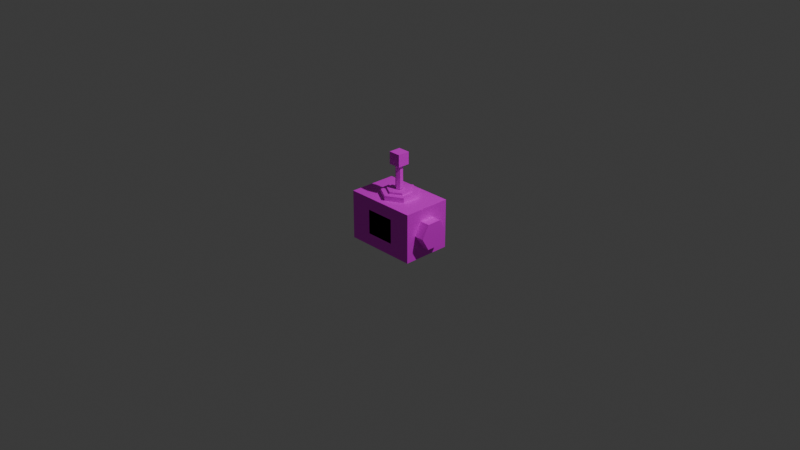 # Source: Player02.blend  (saved by Blender 4.4.32; exported with 4.5.12 LTS)
import bpy
from mathutils import Matrix  # noqa: F401  (used for matrix-valued properties, if any)

bpy.ops.wm.read_factory_settings(use_empty=True)
scene = bpy.context.scene
scene.name = 'Scene'

# ---- collections
col_collection = bpy.data.collections.new('Collection'); scene.collection.children.link(col_collection)

# ---- images (referenced by path relative to the original .blend; pixels are not part of the script)
import os
ASSET_DIR = os.environ.get("B2B_ASSET_DIR", "")  # directory of the original .blend (textures are referenced by path, not embedded)
HERE = os.path.dirname(os.path.abspath(__file__))  # packed textures are extracted next to this script under _unpacked/

def load_image(name, relpath, width, height, colorspace="sRGB"):
    """Load a texture the original file referenced (path relative to the .blend, or extracted next to this script)."""
    p = next((c for c in (os.path.join(HERE, relpath), os.path.join(ASSET_DIR, relpath)) if relpath and os.path.exists(c)), "")
    if p:
        img = bpy.data.images.load(p, check_existing=True)
        img.name = name
    else:  # same state as the original file: an image datablock whose file is absent (Cycles renders it pink)
        img = bpy.data.images.new(name, width, height)
        img.source = "FILE"
        img.filepath = "//" + (relpath or name)
    img.colorspace_settings.name = colorspace
    return img
img_p_head_png = load_image('P_Head.png', 'P_Head/P_Head.png', 1024, 1024, 'sRGB')
img_p_body_png = load_image('P_Body.png', 'P_Body/P_Body.png', 1024, 1024, 'sRGB')
img_p_hand_png = load_image('P_Hand.png', 'P_Hand_L/P_Hand.png', 1024, 1024, 'sRGB')
img_p_leg_png_001 = load_image('P_Leg.png.001', 'P_Leg_R/P_Leg.png', 1024, 1024, 'sRGB')

# ---- materials (node trees are filled in below, after node groups)
mat_x = bpy.data.materials.new('マテリアル')
mat_001 = bpy.data.materials.new('マテリアル.001')
mat_002 = bpy.data.materials.new('マテリアル.002')
mat_004 = bpy.data.materials.new('マテリアル.004')
mat_005 = bpy.data.materials.new('マテリアル.005')
mat_006 = bpy.data.materials.new('マテリアル.006')

# ---- material node trees
mat_x.use_nodes = True; mat_x.node_tree.nodes.clear()
_N = mat_x.node_tree.nodes; _L = mat_x.node_tree.links
n0 = _N.new('ShaderNodeBsdfPrincipled'); n0.name = 'プリンシプルBSDF'; n0.location = (10, 300)
n1 = _N.new('ShaderNodeOutputMaterial'); n1.name = 'マテリアル出力'; n1.location = (300, 300)
n2 = _N.new('ShaderNodeTexImage'); n2.name = '画像テクスチャ'; n2.location = (-280, 275)
n2.image = img_p_head_png
_L.new(n0.outputs[0], n1.inputs[0])
_L.new(n2.outputs[0], n0.inputs[0])
n1.is_active_output = True
mat_001.use_nodes = True; mat_001.node_tree.nodes.clear()
_N = mat_001.node_tree.nodes; _L = mat_001.node_tree.links
n0 = _N.new('ShaderNodeBsdfPrincipled'); n0.name = 'プリンシプルBSDF'; n0.location = (10, 300)
n1 = _N.new('ShaderNodeOutputMaterial'); n1.name = 'マテリアル出力'; n1.location = (300, 300)
n2 = _N.new('ShaderNodeTexImage'); n2.name = '画像テクスチャ'; n2.location = (-280, 275)
n2.image = img_p_body_png
_L.new(n0.outputs[0], n1.inputs[0])
_L.new(n2.outputs[0], n0.inputs[0])
n1.is_active_output = True
mat_002.use_nodes = True; mat_002.node_tree.nodes.clear()
_N = mat_002.node_tree.nodes; _L = mat_002.node_tree.links
n0 = _N.new('ShaderNodeBsdfPrincipled'); n0.name = 'プリンシプルBSDF'; n0.location = (10, 300)
n1 = _N.new('ShaderNodeOutputMaterial'); n1.name = 'マテリアル出力'; n1.location = (300, 300)
n2 = _N.new('ShaderNodeTexImage'); n2.name = '画像テクスチャ'; n2.location = (-280, 275)
n2.image = img_p_hand_png
_L.new(n0.outputs[0], n1.inputs[0])
_L.new(n2.outputs[0], n0.inputs[0])
n1.is_active_output = True
mat_004.use_nodes = True; mat_004.node_tree.nodes.clear()
_N = mat_004.node_tree.nodes; _L = mat_004.node_tree.links
n0 = _N.new('ShaderNodeBsdfPrincipled'); n0.name = 'プリンシプルBSDF'; n0.location = (10, 300)
n1 = _N.new('ShaderNodeOutputMaterial'); n1.name = 'マテリアル出力'; n1.location = (300, 300)
n2 = _N.new('ShaderNodeTexImage'); n2.name = '画像テクスチャ'; n2.location = (-280, 275)
n2.image = img_p_hand_png
_L.new(n0.outputs[0], n1.inputs[0])
_L.new(n2.outputs[0], n0.inputs[0])
n1.is_active_output = True
mat_005.use_nodes = True; mat_005.node_tree.nodes.clear()
_N = mat_005.node_tree.nodes; _L = mat_005.node_tree.links
n0 = _N.new('ShaderNodeBsdfPrincipled'); n0.name = 'プリンシプルBSDF'; n0.location = (10, 300)
n1 = _N.new('ShaderNodeOutputMaterial'); n1.name = 'マテリアル出力'; n1.location = (300, 300)
n2 = _N.new('ShaderNodeTexImage'); n2.name = '画像テクスチャ'; n2.location = (-280, 275)
n2.image = img_p_leg_png_001
_L.new(n0.outputs[0], n1.inputs[0])
_L.new(n2.outputs[0], n0.inputs[0])
n1.is_active_output = True
mat_006.use_nodes = True; mat_006.node_tree.nodes.clear()
_N = mat_006.node_tree.nodes; _L = mat_006.node_tree.links
n0 = _N.new('ShaderNodeBsdfPrincipled'); n0.name = 'プリンシプルBSDF'; n0.location = (10, 300)
n1 = _N.new('ShaderNodeOutputMaterial'); n1.name = 'マテリアル出力'; n1.location = (300, 300)
n2 = _N.new('ShaderNodeTexImage'); n2.name = '画像テクスチャ'; n2.location = (-280, 275)
n2.image = img_p_leg_png_001
_L.new(n0.outputs[0], n1.inputs[0])
_L.new(n2.outputs[0], n0.inputs[0])
n1.is_active_output = True

# ---- world
world_world = bpy.data.worlds.new('World'); scene.world = world_world
world_world.use_nodes = True; world_world.node_tree.nodes.clear()
_N = world_world.node_tree.nodes; _L = world_world.node_tree.links
n0 = _N.new('ShaderNodeOutputWorld'); n0.name = 'World Output'; n0.location = (300, 300)
n1 = _N.new('ShaderNodeBackground'); n1.name = 'Background'; n1.location = (10, 300)
n1.inputs[0].default_value = (0.05088, 0.05088, 0.05088, 1.0)
_L.new(n1.outputs[0], n0.inputs[0])
n0.is_active_output = True
world_world.color = (0.05088, 0.05088, 0.05088)
world_world.sun_shadow_jitter_overblur = 0.0

# ---- cameras
cam_camera = bpy.data.cameras.new('Camera')
cam_camera.clip_end = 100.0
cam_camera.ortho_scale = 7.314

# ---- lights
light_light = bpy.data.lights.new('Light', 'POINT')
light_light.energy = 1000.0
light_light.shadow_soft_size = 0.1

# ---- meshes
me_002 = bpy.data.meshes.new('立方体.002')
me_002.from_pydata([(0.3966, 0.2644, -0.2644), (0.3966, 0.2644, 0.2644), (0.3966, -0.2644, -0.2644), (0.3966, -0.2644, 0.2644), (-0.3966, 0.2644, -0.2644), (-0.3966, 0.2644, 0.2644), (-0.3966, -0.2644, -0.2644), (-0.3966, -0.2644, 0.2644), (1.156e-08, -0.1322, 0.2597), (-0.1145, -0.0661, 0.2597), (1.156e-08, -0.1322, 0.339), (0.1145, -0.0661, 0.2597), (0.1145, 0.0661, 0.2597), (0.1145, -0.0661, 0.339), (0.1145, 0.0661, 0.339), (-1.156e-08, 0.1322, 0.339), (-0.1145, 0.0661, 0.339), (-1.156e-08, 0.1322, 0.2597), (-0.1145, 0.0661, 0.2597), (-0.1145, -0.0661, 0.339), (3.467e-09, -0.03966, 0.3449), (-0.03434, -0.01983, 0.3449), (3.467e-09, -0.03966, 0.6093), (0.03434, -0.01983, 0.3449), (0.03434, 0.01983, 0.3449), (0.03434, -0.01983, 0.6093), (0.03434, 0.01983, 0.6093), (-3.467e-09, 0.03966, 0.6093), (-0.03434, 0.01983, 0.6093), (-3.467e-09, 0.03966, 0.3449), (-0.03434, 0.01983, 0.3449), (-0.03434, -0.01983, 0.6093), (0.0661, 0.0661, 0.6034), (0.0661, -0.0661, 0.6034), (0.0661, 0.0661, 0.7356), (-0.0661, 0.0661, 0.6034), (-0.0661, -0.0661, 0.6034), (-0.0661, 0.0661, 0.7356), (-0.0661, -0.0661, 0.7356), (0.0661, -0.0661, 0.7356), (0.5023, -0.1586, 1.387e-09), (0.5023, -0.07932, -0.1374), (0.3966, -0.1586, -1.387e-09), (0.5023, -0.07932, 0.1374), (0.5023, 0.07932, 0.1374), (0.3966, -0.07932, 0.1374), (0.3966, 0.07932, 0.1374), (0.3966, 0.1586, -1.387e-09), (0.3966, 0.07932, -0.1374), (0.5023, 0.1586, 1.387e-09), (0.5023, 0.07932, -0.1374), (0.3966, -0.07932, -0.1374), (-0.3966, -0.1586, 1.387e-09), (-0.3966, -0.07932, -0.1374), (-0.5023, -0.1586, -1.387e-09), (-0.3966, -0.07932, 0.1374), (-0.3966, 0.07932, 0.1374), (-0.5023, -0.07932, 0.1374), (-0.5023, 0.07228, 0.1374), (-0.5023, 0.07932, 0.1374), (-0.5023, 0.1586, -1.387e-09), (-0.5023, 0.07932, -0.1374), (-0.3966, 0.1586, 1.387e-09), (-0.3966, 0.07932, -0.1374), (-0.5023, -0.07932, -0.1374)], [], [(1, 2, 0), (3, 6, 2), (7, 4, 6), (5, 0, 4), (6, 0, 2), (3, 5, 7), (10, 9, 8), (13, 8, 11), (14, 11, 12), (10, 14, 16), (15, 12, 17), (16, 17, 18), (19, 18, 9), (22, 21, 20), (25, 20, 23), (26, 23, 24), (27, 24, 29), (28, 29, 30), (31, 30, 21), (34, 33, 32), (36, 32, 33), (37, 32, 35), (38, 35, 36), (39, 37, 38), (39, 36, 33), (42, 41, 40), (44, 43, 41), (45, 40, 43), (46, 43, 44), (47, 44, 49), (48, 49, 50), (51, 50, 41), (54, 53, 52), (57, 52, 55), (58, 55, 56), (60, 61, 58), (58, 56, 59), (60, 56, 62), (61, 62, 63), (64, 63, 53), (1, 3, 2), (3, 7, 6), (7, 5, 4), (5, 1, 0), (6, 4, 0), (3, 1, 5), (10, 19, 9), (13, 10, 8), (14, 13, 11), (16, 19, 10), (10, 13, 14), (14, 15, 16), (15, 14, 12), (16, 15, 17), (19, 16, 18), (22, 31, 21), (25, 22, 20), (26, 25, 23), (27, 26, 24), (28, 27, 29), (31, 28, 30), (34, 39, 33), (36, 35, 32), (37, 34, 32), (38, 37, 35), (39, 34, 37), (39, 38, 36), (42, 51, 41), (43, 40, 41), (41, 50, 49), (49, 44, 41), (45, 42, 40), (46, 45, 43), (47, 46, 44), (48, 47, 49), (51, 48, 50), (54, 64, 53), (57, 54, 52), (58, 57, 55), (61, 64, 58), (64, 54, 58), (54, 57, 58), (58, 59, 60), (60, 59, 56), (61, 60, 62), (64, 61, 63)])
_uv = me_002.uv_layers.new(name='UVマップ')
_uv.uv.foreach_set('vector', [0.2301, 0.23, -0.0007579, 0.4609, -0.0007579, 0.23, 0.2301, 0.4609, 0.5765, 0.6918, 0.2301, 0.6918, 0.5765, 0.4609, 0.8073, 0.23, 0.8073, 0.4609, 0.5765, 0.23, 0.2301, -0.0008903, 0.5765, -0.0008903, 0.5765, 0.6918, 0.2301, 0.9226, 0.2301, 0.6918, 0.2301, 0.4609, 0.5765, 0.23, 0.5765, 0.4609, 0.8987, 0.7635, 0.9254, 0.7847, 0.8993, 0.7818, 0.8481, 0.7709, 0.8993, 0.7818, 0.8757, 0.7941, 0.8461, 0.8411, 0.8757, 0.7941, 0.8781, 0.8237, 0.8987, 0.7635, 0.8165, 0.7031, 0.9664, 0.6811, 0.9099, 0.8699, 0.8781, 0.8237, 0.908, 0.8336, 0.9664, 0.8284, 0.908, 0.8336, 0.9327, 0.8126, 0.9531, 0.7576, 0.9327, 0.8126, 0.9254, 0.7847, 0.7484, 0.6132, 0.7311, 0.4978, 0.7484, 0.4978, 0.6618, 0.6132, 0.6445, 0.4978, 0.6618, 0.4978, 0.6792, 0.6132, 0.6618, 0.4978, 0.6792, 0.4978, 0.6965, 0.6132, 0.6792, 0.4978, 0.6965, 0.4978, 0.7138, 0.6132, 0.6965, 0.4978, 0.7138, 0.4978, 0.7311, 0.6132, 0.7138, 0.4978, 0.7311, 0.4978, 0.736, 0.6871, 0.6783, 0.7448, 0.6783, 0.6871, 0.6783, 0.8025, 0.6206, 0.8602, 0.6206, 0.8025, 0.736, 0.8602, 0.6783, 0.9179, 0.6783, 0.8602, 0.736, 0.8025, 0.6783, 0.8602, 0.6783, 0.8025, 0.7937, 0.8025, 0.736, 0.8602, 0.736, 0.8025, 0.736, 0.7448, 0.6783, 0.8025, 0.6783, 0.7448, 0.9395, 0.402, 0.9408, 0.3348, 0.9858, 0.4044, 0.8618, 0.4753, 0.9437, 0.4753, 0.9437, 0.6173, 0.9236, 0.4336, 0.9858, 0.4044, 0.9437, 0.4753, 0.886, 0.4361, 0.9437, 0.4753, 0.8618, 0.4753, 0.8631, 0.4081, 0.8618, 0.4753, 0.8168, 0.4057, 0.879, 0.3765, 0.8168, 0.4057, 0.8589, 0.3348, 0.9166, 0.374, 0.8589, 0.3348, 0.9408, 0.3348, 0.9842, 0.2297, 0.9228, 0.259, 0.9383, 0.2276, 0.9393, 0.161, 0.9383, 0.2276, 0.9155, 0.2, 0.8606, 0.1599, 0.9155, 0.2, 0.8781, 0.2024, 0.8168, 0.0879, 0.859, 0.01713, 0.8606, 0.1599, 0.8606, 0.1599, 0.8781, 0.2024, 0.8573, 0.1616, 0.8168, 0.2323, 0.8781, 0.2024, 0.8626, 0.2341, 0.8619, 0.3007, 0.8626, 0.2341, 0.8856, 0.2617, 0.9429, 0.3002, 0.8856, 0.2617, 0.9228, 0.259, 0.2301, 0.23, 0.2301, 0.4609, -0.0007579, 0.4609, 0.2301, 0.4609, 0.5765, 0.4609, 0.5765, 0.6918, 0.5765, 0.4609, 0.5765, 0.23, 0.8073, 0.23, 0.5765, 0.23, 0.2301, 0.23, 0.2301, -0.0008903, 0.5765, 0.6918, 0.5765, 0.9226, 0.2301, 0.9226, 0.2301, 0.4609, 0.2301, 0.23, 0.5765, 0.23, 0.8987, 0.7635, 0.9531, 0.7576, 0.9254, 0.7847, 0.8481, 0.7709, 0.8987, 0.7635, 0.8993, 0.7818, 0.8461, 0.8411, 0.8481, 0.7709, 0.8757, 0.7941, 0.9664, 0.6811, 0.9531, 0.7576, 0.8987, 0.7635, 0.8987, 0.7635, 0.8481, 0.7709, 0.8165, 0.7031, 0.8165, 0.7031, 0.8851, 0.6488, 0.9664, 0.6811, 0.9099, 0.8699, 0.8461, 0.8411, 0.8781, 0.8237, 0.9664, 0.8284, 0.9099, 0.8699, 0.908, 0.8336, 0.9531, 0.7576, 0.9664, 0.8284, 0.9327, 0.8126, 0.7484, 0.6132, 0.7311, 0.6132, 0.7311, 0.4978, 0.6618, 0.6132, 0.6445, 0.6132, 0.6445, 0.4978, 0.6792, 0.6132, 0.6618, 0.6132, 0.6618, 0.4978, 0.6965, 0.6132, 0.6792, 0.6132, 0.6792, 0.4978, 0.7138, 0.6132, 0.6965, 0.6132, 0.6965, 0.4978, 0.7311, 0.6132, 0.7138, 0.6132, 0.7138, 0.4978, 0.736, 0.6871, 0.736, 0.7448, 0.6783, 0.7448, 0.6783, 0.8025, 0.6783, 0.8602, 0.6206, 0.8602, 0.736, 0.8602, 0.736, 0.9179, 0.6783, 0.9179, 0.736, 0.8025, 0.736, 0.8602, 0.6783, 0.8602, 0.7937, 0.8025, 0.7937, 0.8602, 0.736, 0.8602, 0.736, 0.7448, 0.736, 0.8025, 0.6783, 0.8025, 0.9395, 0.402, 0.9166, 0.374, 0.9408, 0.3348, 0.9437, 0.4753, 0.9847, 0.5463, 0.9437, 0.6173, 0.9437, 0.6173, 0.8618, 0.6173, 0.8208, 0.5463, 0.8208, 0.5463, 0.8618, 0.4753, 0.9437, 0.6173, 0.9236, 0.4336, 0.9395, 0.402, 0.9858, 0.4044, 0.886, 0.4361, 0.9236, 0.4336, 0.9437, 0.4753, 0.8631, 0.4081, 0.886, 0.4361, 0.8618, 0.4753, 0.879, 0.3765, 0.8631, 0.4081, 0.8168, 0.4057, 0.9166, 0.374, 0.879, 0.3765, 0.8589, 0.3348, 0.9842, 0.2297, 0.9429, 0.3002, 0.9228, 0.259, 0.9393, 0.161, 0.9842, 0.2297, 0.9383, 0.2276, 0.8606, 0.1599, 0.9393, 0.161, 0.9155, 0.2, 0.859, 0.01713, 0.9413, 0.01829, 0.8606, 0.1599, 0.9413, 0.01829, 0.9815, 0.09021, 0.8606, 0.1599, 0.9815, 0.09021, 0.9393, 0.161, 0.8606, 0.1599, 0.8606, 0.1599, 0.857, 0.1598, 0.8168, 0.0879, 0.8168, 0.2323, 0.8573, 0.1616, 0.8781, 0.2024, 0.8619, 0.3007, 0.8168, 0.2323, 0.8626, 0.2341, 0.9429, 0.3002, 0.8619, 0.3007, 0.8856, 0.2617])
me_002.materials.append(mat_x)
me_002.update()
me_004 = bpy.data.meshes.new('立方体.004')
me_004.from_pydata([(0.2538, 0.2115, -0.2115), (0.2538, 0.2115, 0.2115), (0.2538, -0.2115, -0.2115), (0.2538, -0.2115, 0.2115), (-0.2538, 0.2115, -0.2115), (-0.2538, 0.2115, 0.2115), (-0.2538, -0.2115, -0.2115), (-0.2538, -0.2115, 0.2115), (1.733e-08, -0.1983, 0.2115), (1.733e-08, -0.1983, 0.3173), (-0.1717, -0.09914, 0.2115), (-0.1717, -0.09914, 0.3173), (-0.1717, 0.09914, 0.2115), (-0.1717, 0.09914, 0.3173), (-1.733e-08, 0.1983, 0.2115), (-1.733e-08, 0.1983, 0.3173), (0.1717, 0.09914, 0.2115), (0.1717, 0.09914, 0.3173), (0.1717, -0.09914, 0.2115), (0.1717, -0.09914, 0.3173)], [], [(1, 2, 0), (3, 6, 2), (7, 4, 6), (5, 0, 4), (6, 0, 2), (3, 5, 7), (9, 10, 8), (11, 12, 10), (13, 14, 12), (15, 16, 14), (17, 15, 13), (17, 18, 16), (19, 8, 18), (1, 3, 2), (3, 7, 6), (7, 5, 4), (5, 1, 0), (6, 4, 0), (3, 1, 5), (9, 11, 10), (11, 13, 12), (13, 15, 14), (15, 17, 16), (13, 11, 17), (11, 9, 17), (9, 19, 17), (17, 19, 18), (19, 9, 8)])
_uv = me_004.uv_layers.new(name='UVマップ')
_uv.uv.foreach_set('vector', [0.2492, 0.2492, 0.0001261, 0.4983, 0.0001261, 0.2492, 0.2492, 0.4983, 0.4983, 0.7473, 0.2492, 0.7473, 0.4983, 0.4983, 0.7473, 0.2492, 0.7473, 0.4983, 0.4983, 0.2492, 0.2492, 0.0001261, 0.4983, 0.0001261, 0.4983, 0.7473, 0.2492, 0.9964, 0.2492, 0.7473, 0.2492, 0.4983, 0.4983, 0.2492, 0.4983, 0.4983, 0.7476, 0.5901, 0.8602, 0.5482, 0.7965, 0.6288, 0.8113, 0.5095, 0.9327, 0.4565, 0.8602, 0.5482, 0.8838, 0.4178, 0.9964, 0.376, 0.9327, 0.4565, 0.9439, 0.3546, 0.9999, 0.2612, 0.9964, 0.376, 0.9257, 0.2665, 0.9439, 0.3546, 0.8838, 0.4178, 0.9257, 0.2665, 0.9899, 0.1222, 0.9999, 0.2612, 0.9157, 0.1275, 0.9811, 0.0001261, 0.9899, 0.1222, 0.2492, 0.2492, 0.2492, 0.4983, 0.0001261, 0.4983, 0.2492, 0.4983, 0.4983, 0.4983, 0.4983, 0.7473, 0.4983, 0.4983, 0.4983, 0.2492, 0.7473, 0.2492, 0.4983, 0.2492, 0.2492, 0.2492, 0.2492, 0.0001261, 0.4983, 0.7473, 0.4983, 0.9964, 0.2492, 0.9964, 0.2492, 0.4983, 0.2492, 0.2492, 0.4983, 0.2492, 0.7476, 0.5901, 0.8113, 0.5095, 0.8602, 0.5482, 0.8113, 0.5095, 0.8838, 0.4178, 0.9327, 0.4565, 0.8838, 0.4178, 0.9439, 0.3546, 0.9964, 0.376, 0.9439, 0.3546, 0.9257, 0.2665, 0.9999, 0.2612, 0.8838, 0.4178, 0.779, 0.3888, 0.9257, 0.2665, 0.779, 0.3888, 0.7476, 0.2986, 0.9257, 0.2665, 0.7476, 0.2986, 0.8209, 0.2375, 0.9257, 0.2665, 0.9257, 0.2665, 0.9157, 0.1275, 0.9899, 0.1222, 0.9157, 0.1275, 0.907, 0.005457, 0.9811, 0.0001261])
me_004.materials.append(mat_001)
me_004.update()
me_010 = bpy.data.meshes.new('立方体.010')
me_010.from_pydata([(0.1322, 0.1322, -0.1322), (0.1322, 0.1322, 0.1322), (0.1322, -0.1322, -0.1322), (0.1322, -0.1322, 0.1322), (-0.1322, 0.1322, -0.1322), (-0.1322, 0.1322, 0.1322), (-0.1322, -0.1322, -0.1322), (-0.1322, -0.1322, 0.1322), (9.245e-09, -0.1058, 0.1322), (9.245e-09, -0.1058, 0.1851), (-0.09159, -0.05288, 0.1322), (-0.09159, -0.05288, 0.1851), (-0.09159, 0.05288, 0.1322), (-0.09159, 0.05288, 0.1851), (-9.245e-09, 0.1058, 0.1322), (-9.245e-09, 0.1058, 0.1851), (0.09159, 0.05288, 0.1322), (0.09159, 0.05288, 0.1851), (0.09159, -0.05288, 0.1322), (0.09159, -0.05288, 0.1851)], [], [(1, 2, 0), (3, 6, 2), (7, 4, 6), (5, 0, 4), (6, 0, 2), (3, 5, 7), (9, 10, 8), (11, 12, 10), (13, 14, 12), (15, 16, 14), (9, 17, 13), (17, 18, 16), (19, 8, 18), (10, 14, 18), (1, 3, 2), (3, 7, 6), (7, 5, 4), (5, 1, 0), (6, 4, 0), (3, 1, 5), (9, 11, 10), (11, 13, 12), (13, 15, 14), (15, 17, 16), (13, 11, 9), (9, 19, 17), (17, 15, 13), (17, 19, 18), (19, 9, 8), (18, 8, 10), (10, 12, 14), (14, 16, 18)])
_uv = me_010.uv_layers.new(name='UVマップ')
_uv.uv.foreach_set('vector', [0.6745, 0.1823, 0.5235, 0.3333, 0.5235, 0.1823, 0.6745, 0.3333, 0.8255, 0.4843, 0.6745, 0.4843, 0.8255, 0.3333, 0.9765, 0.1823, 0.9765, 0.3333, 0.8255, 0.1823, 0.6745, 0.03123, 0.8255, 0.03123, 0.8255, 0.4843, 0.6745, 0.6354, 0.6745, 0.4843, 0.6745, 0.3333, 0.8255, 0.1823, 0.8255, 0.3333, 0.1648, 0.7831, 0.09077, 0.8077, 0.09077, 0.7831, 0.1648, 0.8077, 0.09077, 0.8324, 0.09077, 0.8077, 0.1648, 0.8324, 0.09077, 0.857, 0.09077, 0.8324, 0.1648, 0.857, 0.09077, 0.8817, 0.09077, 0.857, 0.4198, 0.8847, 0.3152, 0.8847, 0.3675, 0.7941, 0.1648, 0.8817, 0.09077, 0.9064, 0.09077, 0.8817, 0.1648, 0.9064, 0.09077, 0.931, 0.09077, 0.9064, 0.337, 0.9149, 0.3893, 0.8243, 0.2847, 0.8243, 0.6745, 0.1823, 0.6745, 0.3333, 0.5235, 0.3333, 0.6745, 0.3333, 0.8255, 0.3333, 0.8255, 0.4843, 0.8255, 0.3333, 0.8255, 0.1823, 0.9765, 0.1823, 0.8255, 0.1823, 0.6745, 0.1823, 0.6745, 0.03123, 0.8255, 0.4843, 0.8255, 0.6354, 0.6745, 0.6354, 0.6745, 0.3333, 0.6745, 0.1823, 0.8255, 0.1823, 0.1648, 0.7831, 0.1648, 0.8077, 0.09077, 0.8077, 0.1648, 0.8077, 0.1648, 0.8324, 0.09077, 0.8324, 0.1648, 0.8324, 0.1648, 0.857, 0.09077, 0.857, 0.1648, 0.857, 0.1648, 0.8817, 0.09077, 0.8817, 0.3675, 0.7941, 0.4198, 0.8243, 0.4198, 0.8847, 0.4198, 0.8847, 0.3675, 0.9149, 0.3152, 0.8847, 0.3152, 0.8847, 0.3152, 0.8243, 0.3675, 0.7941, 0.1648, 0.8817, 0.1648, 0.9064, 0.09077, 0.9064, 0.1648, 0.9064, 0.1648, 0.931, 0.09077, 0.931, 0.2847, 0.8243, 0.2847, 0.8847, 0.337, 0.9149, 0.337, 0.9149, 0.3893, 0.8847, 0.3893, 0.8243, 0.3893, 0.8243, 0.337, 0.7941, 0.2847, 0.8243])
me_010.materials.append(mat_002)
me_010.update()
me_011 = bpy.data.meshes.new('立方体.011')
me_011.from_pydata([(0.1322, 0.1322, -0.1322), (0.1322, 0.1322, 0.1322), (0.1322, -0.1322, -0.1322), (0.1322, -0.1322, 0.1322), (-0.1322, 0.1322, -0.1322), (-0.1322, 0.1322, 0.1322), (-0.1322, -0.1322, -0.1322), (-0.1322, -0.1322, 0.1322), (9.245e-09, -0.1057, 0.1322), (9.245e-09, -0.1057, 0.1851), (-0.09158, -0.05287, 0.1322), (-0.09158, -0.05287, 0.1851), (-0.09158, 0.05287, 0.1322), (-0.09158, 0.05287, 0.1851), (-9.245e-09, 0.1057, 0.1322), (-9.245e-09, 0.1057, 0.1851), (0.09158, 0.05287, 0.1322), (0.09158, 0.05287, 0.1851), (0.09158, -0.05287, 0.1322), (0.09158, -0.05287, 0.1851)], [], [(1, 2, 0), (3, 6, 2), (7, 4, 6), (5, 0, 4), (6, 0, 2), (3, 5, 7), (9, 10, 8), (11, 12, 10), (13, 14, 12), (15, 16, 14), (9, 17, 13), (17, 18, 16), (19, 8, 18), (10, 14, 18), (1, 3, 2), (3, 7, 6), (7, 5, 4), (5, 1, 0), (6, 4, 0), (3, 1, 5), (9, 11, 10), (11, 13, 12), (13, 15, 14), (15, 17, 16), (13, 11, 9), (9, 19, 17), (17, 15, 13), (17, 19, 18), (19, 9, 8), (18, 8, 10), (10, 12, 14), (14, 16, 18)])
_uv = me_011.uv_layers.new(name='UVマップ')
_uv.uv.foreach_set('vector', [0.6736, 0.1823, 0.5226, 0.3333, 0.5226, 0.1823, 0.6736, 0.3333, 0.8247, 0.4843, 0.6736, 0.4843, 0.8247, 0.3333, 0.9757, 0.1823, 0.9757, 0.3333, 0.8247, 0.1823, 0.6736, 0.03123, 0.8247, 0.03123, 0.8247, 0.4843, 0.6736, 0.6354, 0.6736, 0.4843, 0.6736, 0.3333, 0.8247, 0.1823, 0.8247, 0.3333, 0.1649, 0.7843, 0.0909, 0.8089, 0.0909, 0.7843, 0.1649, 0.8089, 0.0909, 0.8336, 0.0909, 0.8089, 0.1649, 0.8336, 0.0909, 0.8583, 0.0909, 0.8336, 0.1649, 0.8583, 0.0909, 0.8829, 0.0909, 0.8583, 0.3995, 0.8847, 0.2949, 0.8847, 0.3472, 0.7941, 0.1649, 0.8829, 0.0909, 0.9076, 0.0909, 0.8829, 0.1649, 0.9076, 0.0909, 0.9323, 0.0909, 0.9076, 0.4096, 0.8847, 0.3573, 0.7941, 0.305, 0.8847, 0.6736, 0.1823, 0.6736, 0.3333, 0.5226, 0.3333, 0.6736, 0.3333, 0.8247, 0.3333, 0.8247, 0.4843, 0.8247, 0.3333, 0.8247, 0.1823, 0.9757, 0.1823, 0.8247, 0.1823, 0.6736, 0.1823, 0.6736, 0.03123, 0.8247, 0.4843, 0.8247, 0.6354, 0.6736, 0.6354, 0.6736, 0.3333, 0.6736, 0.1823, 0.8247, 0.1823, 0.1649, 0.7843, 0.1649, 0.8089, 0.0909, 0.8089, 0.1649, 0.8089, 0.1649, 0.8336, 0.0909, 0.8336, 0.1649, 0.8336, 0.1649, 0.8583, 0.0909, 0.8583, 0.1649, 0.8583, 0.1649, 0.8829, 0.0909, 0.8829, 0.3472, 0.7941, 0.3995, 0.8243, 0.3995, 0.8847, 0.3995, 0.8847, 0.3472, 0.9149, 0.2949, 0.8847, 0.2949, 0.8847, 0.2949, 0.8243, 0.3472, 0.7941, 0.1649, 0.8829, 0.1649, 0.9076, 0.0909, 0.9076, 0.1649, 0.9076, 0.1649, 0.9323, 0.0909, 0.9323, 0.305, 0.8847, 0.3573, 0.9149, 0.4096, 0.8847, 0.4096, 0.8847, 0.4096, 0.8243, 0.3573, 0.7941, 0.3573, 0.7941, 0.305, 0.8243, 0.305, 0.8847])
me_011.materials.append(mat_004)
me_011.update()
me_017 = bpy.data.meshes.new('立方体.017')
me_017.from_pydata([(0.1586, 0.2644, -0.1322), (0.1586, 0.2644, 0.1322), (0.1586, -0.2644, -0.1322), (0.1586, -0.2644, 0.1322), (-0.1586, 0.2644, -0.1322), (-0.1586, 0.2644, 0.1322), (-0.1586, -0.2644, -0.1322), (-0.1586, -0.2644, 0.1322), (2.08e-08, -0.2379, 0.1322), (2.08e-08, -0.2379, 0.1851), (-0.1145, -0.1719, 0.1322), (-0.1145, -0.1719, 0.1851), (-0.1145, -0.03966, 0.1322), (-0.1145, -0.03966, 0.1851), (-2.311e-09, 0.02644, 0.1322), (-2.311e-09, 0.02644, 0.1851), (0.1145, -0.03966, 0.1322), (0.1145, -0.03966, 0.1851), (0.1145, -0.1719, 0.1322), (0.1145, -0.1719, 0.1851)], [], [(1, 2, 0), (3, 6, 2), (7, 4, 6), (5, 0, 4), (6, 0, 2), (3, 5, 7), (9, 10, 8), (11, 12, 10), (13, 14, 12), (15, 16, 14), (9, 17, 13), (17, 18, 16), (19, 8, 18), (1, 3, 2), (3, 7, 6), (7, 5, 4), (5, 1, 0), (6, 4, 0), (3, 1, 5), (9, 11, 10), (11, 13, 12), (13, 15, 14), (15, 17, 16), (13, 11, 9), (9, 19, 17), (17, 15, 13), (17, 19, 18), (19, 9, 8)])
_uv = me_017.uv_layers.new(name='UVマップ')
_uv.uv.foreach_set('vector', [0.4559, 0.7831, 0.2564, 0.5837, 0.4559, 0.5837, 0.2564, 0.7831, 0.05699, 0.5837, 0.2564, 0.5837, 0.8548, 0.7831, 0.6553, 0.5837, 0.8548, 0.5837, 0.6553, 0.7831, 0.4559, 0.5837, 0.6553, 0.5837, 0.05699, 0.5837, 0.2564, 0.3842, 0.2564, 0.5837, 0.2564, 0.7831, 0.05699, 0.9826, 0.05699, 0.7831, 0.7586, 0.4777, 0.7979, 0.4027, 0.7979, 0.4777, 0.7586, 0.4027, 0.7979, 0.3536, 0.7979, 0.4027, 0.7586, 0.3536, 0.7979, 0.2786, 0.7979, 0.3536, 0.7604, 0.2829, 0.7777, 0.2026, 0.7979, 0.2786, 0.6685, 0.2975, 0.7363, 0.2152, 0.7586, 0.3536, 0.7363, 0.2152, 0.7619, 0.1508, 0.7777, 0.2026, 0.7205, 0.1634, 0.7378, 0.07174, 0.7619, 0.1508, 0.4559, 0.7831, 0.2564, 0.7831, 0.2564, 0.5837, 0.2564, 0.7831, 0.05699, 0.7831, 0.05699, 0.5837, 0.8548, 0.7831, 0.6553, 0.7831, 0.6553, 0.5837, 0.6553, 0.7831, 0.4559, 0.7831, 0.4559, 0.5837, 0.05699, 0.5837, 0.05699, 0.3842, 0.2564, 0.3842, 0.2564, 0.7831, 0.2564, 0.9826, 0.05699, 0.9826, 0.7586, 0.4777, 0.7586, 0.4027, 0.7979, 0.4027, 0.7586, 0.4027, 0.7586, 0.3536, 0.7979, 0.3536, 0.7586, 0.3536, 0.7604, 0.2829, 0.7979, 0.2786, 0.7604, 0.2829, 0.7363, 0.2152, 0.7777, 0.2026, 0.7586, 0.3536, 0.7087, 0.3641, 0.6685, 0.2975, 0.6685, 0.2975, 0.6854, 0.2211, 0.7363, 0.2152, 0.7363, 0.2152, 0.7604, 0.2829, 0.7586, 0.3536, 0.7363, 0.2152, 0.7205, 0.1634, 0.7619, 0.1508, 0.7205, 0.1634, 0.6964, 0.08436, 0.7378, 0.07174])
me_017.materials.append(mat_005)
me_017.update()
me_018 = bpy.data.meshes.new('立方体.018')
me_018.from_pydata([(0.1586, 0.2644, -0.1322), (0.1586, 0.2644, 0.1322), (0.1586, -0.2644, -0.1322), (0.1586, -0.2644, 0.1322), (-0.1586, 0.2644, -0.1322), (-0.1586, 0.2644, 0.1322), (-0.1586, -0.2644, -0.1322), (-0.1586, -0.2644, 0.1322), (2.08e-08, -0.2379, 0.1322), (2.08e-08, -0.2379, 0.1851), (-0.1145, -0.1719, 0.1322), (-0.1145, -0.1719, 0.1851), (-0.1145, -0.03966, 0.1322), (-0.1145, -0.03966, 0.1851), (-2.311e-09, 0.02644, 0.1322), (-2.311e-09, 0.02644, 0.1851), (0.1145, -0.03966, 0.1322), (0.1145, -0.03966, 0.1851), (0.1145, -0.1719, 0.1322), (0.1145, -0.1719, 0.1851)], [], [(1, 2, 0), (3, 6, 2), (7, 4, 6), (5, 0, 4), (6, 0, 2), (3, 5, 7), (9, 10, 8), (11, 12, 10), (13, 14, 12), (15, 16, 14), (9, 17, 13), (17, 18, 16), (19, 8, 18), (1, 3, 2), (3, 7, 6), (7, 5, 4), (5, 1, 0), (6, 4, 0), (3, 1, 5), (9, 11, 10), (11, 13, 12), (13, 15, 14), (15, 17, 16), (13, 11, 9), (9, 19, 17), (17, 15, 13), (17, 19, 18), (19, 9, 8)])
_uv = me_018.uv_layers.new(name='UVマップ')
_uv.uv.foreach_set('vector', [0.456, 0.7826, 0.2566, 0.5832, 0.456, 0.5832, 0.2566, 0.7826, 0.05711, 0.5832, 0.2566, 0.5832, 0.8549, 0.7826, 0.6555, 0.5832, 0.8549, 0.5832, 0.6555, 0.7826, 0.456, 0.5832, 0.6555, 0.5832, 0.05711, 0.5832, 0.2566, 0.3837, 0.2566, 0.5832, 0.2566, 0.7826, 0.05711, 0.9821, 0.05711, 0.7826, 0.7594, 0.4777, 0.7987, 0.4027, 0.7987, 0.4777, 0.7594, 0.4027, 0.7987, 0.3536, 0.7987, 0.4027, 0.7594, 0.3536, 0.7987, 0.2786, 0.7987, 0.3536, 0.7612, 0.2829, 0.7785, 0.2026, 0.7987, 0.2786, 0.6693, 0.2975, 0.7371, 0.2152, 0.7594, 0.3536, 0.7371, 0.2152, 0.7628, 0.1508, 0.7785, 0.2026, 0.7213, 0.1634, 0.7387, 0.07174, 0.7628, 0.1508, 0.456, 0.7826, 0.2566, 0.7826, 0.2566, 0.5832, 0.2566, 0.7826, 0.05711, 0.7826, 0.05711, 0.5832, 0.8549, 0.7826, 0.6555, 0.7826, 0.6555, 0.5832, 0.6555, 0.7826, 0.456, 0.7826, 0.456, 0.5832, 0.05711, 0.5832, 0.05711, 0.3837, 0.2566, 0.3837, 0.2566, 0.7826, 0.2566, 0.9821, 0.05711, 0.9821, 0.7594, 0.4777, 0.7594, 0.4027, 0.7987, 0.4027, 0.7594, 0.4027, 0.7594, 0.3536, 0.7987, 0.3536, 0.7594, 0.3536, 0.7612, 0.2829, 0.7987, 0.2786, 0.7612, 0.2829, 0.7371, 0.2152, 0.7785, 0.2026, 0.7594, 0.3536, 0.7095, 0.3641, 0.6693, 0.2975, 0.6693, 0.2975, 0.6862, 0.2211, 0.7371, 0.2152, 0.7371, 0.2152, 0.7612, 0.2829, 0.7594, 0.3536, 0.7371, 0.2152, 0.7213, 0.1634, 0.7628, 0.1508, 0.7213, 0.1634, 0.6972, 0.08436, 0.7387, 0.07174])
me_018.materials.append(mat_006)
me_018.update()

# ---- objects
ob_light = bpy.data.objects.new('Light', light_light)
ob_camera = bpy.data.objects.new('Camera', cam_camera)
ob_p_head = bpy.data.objects.new('P_Head', me_002)
ob_p_body = bpy.data.objects.new('P_Body', me_004)
ob_p_hand_r = bpy.data.objects.new('P_Hand_R', me_010)
ob_p_hand_l = bpy.data.objects.new('P_Hand_L', me_011)
ob_p_leg_r = bpy.data.objects.new('P_Leg_R', me_017)
ob_p_leg_l = bpy.data.objects.new('P_Leg_L', me_018)

# ---- transforms, parenting, visibility, modifiers, constraints
ob_light.location = (4.076, 1.005, 5.904)
ob_light.rotation_euler = (0.6503, 0.05522, 1.866)
ob_light.lock_rotations_4d = False
ob_light.empty_display_type = 'ARROWS'
ob_light.color = (0.0, 0.0, 0.0, 0.0)
ob_light.lineart.crease_threshold = 0.0
ob_camera.location = (7.359, -6.926, 4.958)
ob_camera.rotation_euler = (1.109, 0.0, 0.8149)
ob_camera.lock_rotations_4d = False
ob_camera.empty_display_type = 'ARROWS'
ob_camera.color = (0.0, 0.0, 0.0, 0.0)
ob_camera.display_type = 'WIRE'
ob_camera.lineart.crease_threshold = 0.0
ob_p_head.location = (0.0, 0.0, 0.0)
ob_p_body.location = (0.0, 0.0, 0.0)
ob_p_hand_r.location = (0.0, 0.0, 0.0)
ob_p_hand_l.location = (0.0, 0.0, 0.0)
ob_p_leg_r.location = (0.0, 0.0, 0.0)
ob_p_leg_l.location = (0.0, 0.0, 0.0)

# ---- collection membership
col_collection.objects.link(ob_light)
col_collection.objects.link(ob_camera)
col_collection.objects.link(ob_p_head)
col_collection.objects.link(ob_p_body)
col_collection.objects.link(ob_p_hand_r)
col_collection.objects.link(ob_p_hand_l)
col_collection.objects.link(ob_p_leg_r)
col_collection.objects.link(ob_p_leg_l)

# ---- scene / render settings (as saved in the file)
scene.camera = ob_camera
scene.frame_start = 1; scene.frame_end = 250; scene.frame_set(1)
scene.render.engine = 'BLENDER_EEVEE_NEXT'
bpy.context.view_layer.update()
